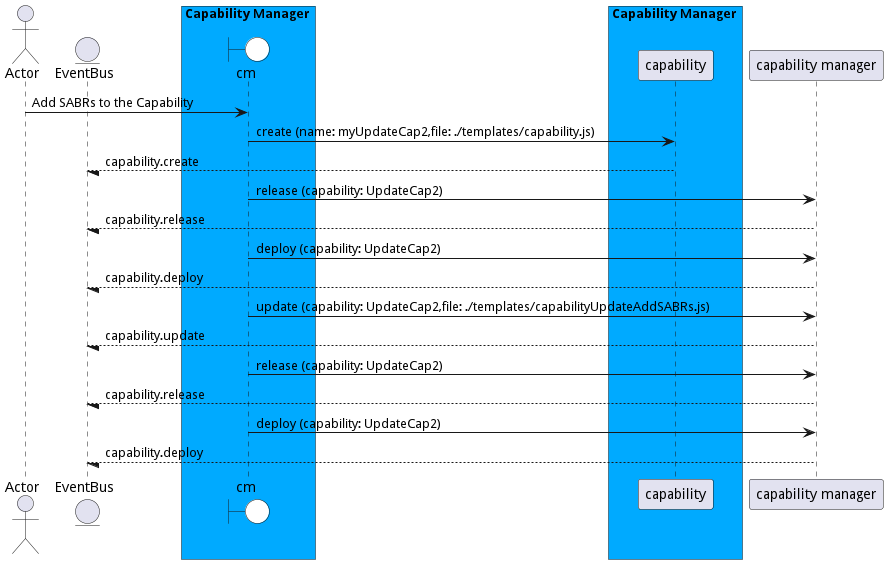

The diagram above was rendered by PlantUML. Its source (embedded in the PNG):
@startuml

actor "Actor"


entity EventBus

box Capability Manager #00aaff
    boundary cm #white
end box


box Capability Manager #00aaff
            participant capability
    end box


"Actor" -> cm: Add SABRs to the Capability

    cm -> "capability": create (name: myUpdateCap2,file: ./templates/capability.js)

    "capability" --/ EventBus: capability.create

    cm -> "capability manager": release (capability: UpdateCap2)

    "capability manager" --/ EventBus: capability.release

    cm -> "capability manager": deploy (capability: UpdateCap2)

    "capability manager" --/ EventBus: capability.deploy

    cm -> "capability manager": update (capability: UpdateCap2,file: ./templates/capabilityUpdateAddSABRs.js)

    "capability manager" --/ EventBus: capability.update

    cm -> "capability manager": release (capability: UpdateCap2)

    "capability manager" --/ EventBus: capability.release

    cm -> "capability manager": deploy (capability: UpdateCap2)

    "capability manager" --/ EventBus: capability.deploy



@enduml